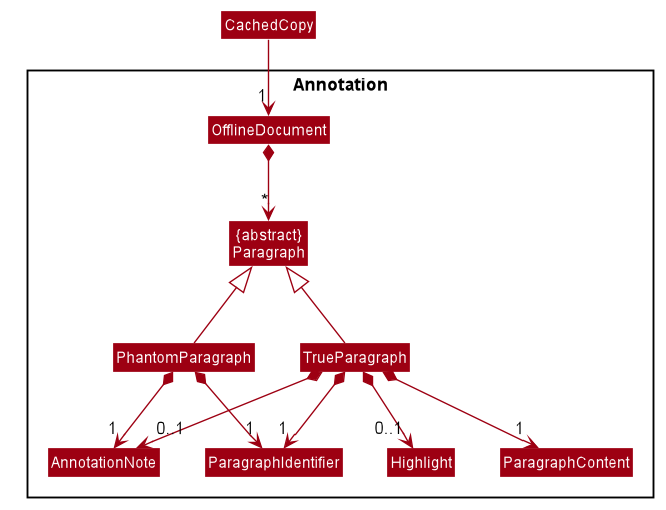

The diagram above was rendered by PlantUML. Its source (embedded in the PNG):
@startuml








skinparam BackgroundColor #FFFFFFF

skinparam Shadowing false

skinparam Class {
    FontColor #FFFFFF
    BorderThickness 1
    BorderColor #FFFFFF
    StereotypeFontColor #FFFFFF
    FontName Arial
}

skinparam Actor {
    BorderColor #000000
    Color #000000
    FontName Arial
}

skinparam Sequence {
    MessageAlign center
    BoxFontSize 15
    BoxPadding 0
    BoxFontColor #FFFFFF
    FontName Arial
}

skinparam Participant {
    FontColor #FFFFFFF
    Padding 20
}

skinparam MinClassWidth 50
skinparam ParticipantPadding 10
skinparam Shadowing false
skinparam DefaultTextAlignment center
skinparam packageStyle Rectangle

hide footbox
hide members
hide circle
skinparam arrowThickness 1.1
skinparam arrowColor #9D0012
skinparam classBackgroundColor #9D0012

Package Annotation {
Class "{abstract}\nParagraph" as Paragraph
Class AnnotationNote
Class Highlight
Class OfflineDocument
Class Paragraph
Class ParagraphContent
Class ParagraphIdentifier
Class PhantomParagraph
Class TrueParagraph
}

Class CachedCopy
CachedCopy -down-> "1" OfflineDocument

OfflineDocument *--> "*" Paragraph
TrueParagraph -up-|> Paragraph
PhantomParagraph -up-|> Paragraph

PhantomParagraph *--> "1" ParagraphIdentifier
PhantomParagraph *--> "1" AnnotationNote

TrueParagraph *--> "1" ParagraphIdentifier
TrueParagraph *--> "1" ParagraphContent
TrueParagraph *--> "0..1" AnnotationNote
TrueParagraph *--> "0..1" Highlight

@enduml